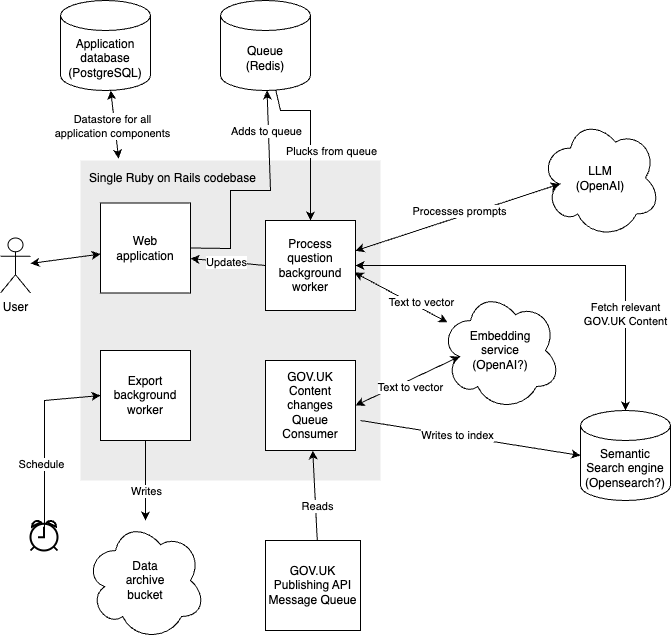

The diagram above was exported from draw.io. Its source (the exported page's mxGraphModel, read from the mxfile embedded in the PNG):
<mxGraphModel dx="1027" dy="540" grid="1" gridSize="10" guides="1" tooltips="1" connect="1" arrows="1" fold="1" page="1" pageScale="1" pageWidth="1169" pageHeight="1654" math="0" shadow="0">
  <root>
    <mxCell id="0" />
    <mxCell id="1" parent="0" />
    <mxCell id="-FliKNvopAV5E3iXljJQ-23" value="" style="rounded=0;whiteSpace=wrap;html=1;strokeColor=none;fillColor=#EBEBEB;" parent="1" vertex="1">
      <mxGeometry x="180" y="260" width="300" height="320" as="geometry" />
    </mxCell>
    <mxCell id="-FliKNvopAV5E3iXljJQ-1" value="User" style="shape=umlActor;verticalLabelPosition=bottom;verticalAlign=top;html=1;outlineConnect=0;" parent="1" vertex="1">
      <mxGeometry x="100" y="337.5" width="30" height="55" as="geometry" />
    </mxCell>
    <mxCell id="-FliKNvopAV5E3iXljJQ-2" value="Web&lt;br&gt;application" style="whiteSpace=wrap;html=1;aspect=fixed;" parent="1" vertex="1">
      <mxGeometry x="200" y="302.5" width="90" height="90" as="geometry" />
    </mxCell>
    <mxCell id="-FliKNvopAV5E3iXljJQ-3" value="Process question background worker" style="rounded=0;whiteSpace=wrap;html=1;" parent="1" vertex="1">
      <mxGeometry x="365" y="320" width="90" height="90" as="geometry" />
    </mxCell>
    <mxCell id="-FliKNvopAV5E3iXljJQ-4" value="Export background worker" style="rounded=0;whiteSpace=wrap;html=1;" parent="1" vertex="1">
      <mxGeometry x="200" y="450" width="90" height="90" as="geometry" />
    </mxCell>
    <mxCell id="-FliKNvopAV5E3iXljJQ-5" value="GOV.UK Content changes&lt;br&gt;Queue Consumer" style="rounded=0;whiteSpace=wrap;html=1;" parent="1" vertex="1">
      <mxGeometry x="365" y="460" width="90" height="90" as="geometry" />
    </mxCell>
    <mxCell id="-FliKNvopAV5E3iXljJQ-6" value="Application&lt;br&gt;database&lt;br&gt;(PostgreSQL)" style="shape=cylinder3;whiteSpace=wrap;html=1;boundedLbl=1;backgroundOutline=1;size=15;" parent="1" vertex="1">
      <mxGeometry x="160" y="100" width="90" height="90" as="geometry" />
    </mxCell>
    <mxCell id="-FliKNvopAV5E3iXljJQ-7" value="Semantic Search engine&lt;br&gt;(Opensearch?)" style="shape=cylinder3;whiteSpace=wrap;html=1;boundedLbl=1;backgroundOutline=1;size=15;" parent="1" vertex="1">
      <mxGeometry x="680" y="510" width="90" height="90" as="geometry" />
    </mxCell>
    <mxCell id="-FliKNvopAV5E3iXljJQ-8" value="Embedding&lt;br&gt;service&lt;br&gt;(OpenAI?)" style="ellipse;shape=cloud;whiteSpace=wrap;html=1;" parent="1" vertex="1">
      <mxGeometry x="540" y="390" width="120" height="120" as="geometry" />
    </mxCell>
    <mxCell id="-FliKNvopAV5E3iXljJQ-9" value="LLM&lt;br&gt;(OpenAI)" style="ellipse;shape=cloud;whiteSpace=wrap;html=1;" parent="1" vertex="1">
      <mxGeometry x="640" y="217.5" width="120" height="120" as="geometry" />
    </mxCell>
    <mxCell id="-FliKNvopAV5E3iXljJQ-10" value="Queue&lt;br&gt;(Redis)" style="shape=cylinder3;whiteSpace=wrap;html=1;boundedLbl=1;backgroundOutline=1;size=15;" parent="1" vertex="1">
      <mxGeometry x="320" y="100" width="90" height="90" as="geometry" />
    </mxCell>
    <mxCell id="-FliKNvopAV5E3iXljJQ-11" value="Data&lt;br&gt;archive&lt;br&gt;bucket" style="ellipse;shape=cloud;whiteSpace=wrap;html=1;" parent="1" vertex="1">
      <mxGeometry x="185" y="620" width="120" height="120" as="geometry" />
    </mxCell>
    <mxCell id="-FliKNvopAV5E3iXljJQ-17" value="" style="endArrow=classic;startArrow=classic;html=1;rounded=0;" parent="1" source="-FliKNvopAV5E3iXljJQ-1" target="-FliKNvopAV5E3iXljJQ-2" edge="1">
      <mxGeometry width="50" height="50" relative="1" as="geometry">
        <mxPoint x="470" y="400" as="sourcePoint" />
        <mxPoint x="200" y="365" as="targetPoint" />
      </mxGeometry>
    </mxCell>
    <mxCell id="-FliKNvopAV5E3iXljJQ-24" value="Single Ruby on Rails codebase&lt;div&gt;&lt;br/&gt;&lt;/div&gt;" style="text;html=1;align=center;verticalAlign=middle;whiteSpace=wrap;rounded=0;" parent="1" vertex="1">
      <mxGeometry x="180" y="280" width="185" height="10" as="geometry" />
    </mxCell>
    <mxCell id="-FliKNvopAV5E3iXljJQ-26" value="" style="endArrow=classic;html=1;rounded=0;" parent="1" source="-FliKNvopAV5E3iXljJQ-10" target="-FliKNvopAV5E3iXljJQ-3" edge="1">
      <mxGeometry width="50" height="50" relative="1" as="geometry">
        <mxPoint x="470" y="400" as="sourcePoint" />
        <mxPoint x="520" y="350" as="targetPoint" />
        <Array as="points">
          <mxPoint x="380" y="210" />
          <mxPoint x="410" y="210" />
        </Array>
      </mxGeometry>
    </mxCell>
    <mxCell id="-FliKNvopAV5E3iXljJQ-38" value="Plucks from queue" style="edgeLabel;html=1;align=center;verticalAlign=middle;resizable=0;points=[];fillColor=#EBEBEB;strokeColor=none;" parent="-FliKNvopAV5E3iXljJQ-26" connectable="0" vertex="1">
      <mxGeometry x="0.539" y="4" relative="1" as="geometry">
        <mxPoint x="16" y="-33" as="offset" />
      </mxGeometry>
    </mxCell>
    <mxCell id="-FliKNvopAV5E3iXljJQ-27" value="" style="endArrow=classic;html=1;rounded=0;exitX=1;exitY=0.5;exitDx=0;exitDy=0;" parent="1" source="-FliKNvopAV5E3iXljJQ-2" target="-FliKNvopAV5E3iXljJQ-10" edge="1">
      <mxGeometry width="50" height="50" relative="1" as="geometry">
        <mxPoint x="470" y="400" as="sourcePoint" />
        <mxPoint x="520" y="350" as="targetPoint" />
        <Array as="points">
          <mxPoint x="330" y="348" />
          <mxPoint x="330" y="290" />
          <mxPoint x="370" y="290" />
        </Array>
      </mxGeometry>
    </mxCell>
    <mxCell id="-FliKNvopAV5E3iXljJQ-28" value="Adds to queue" style="edgeLabel;html=1;align=center;verticalAlign=middle;resizable=0;points=[];" parent="-FliKNvopAV5E3iXljJQ-27" connectable="0" vertex="1">
      <mxGeometry x="0.6218" relative="1" as="geometry">
        <mxPoint x="-3" y="-5" as="offset" />
      </mxGeometry>
    </mxCell>
    <mxCell id="-FliKNvopAV5E3iXljJQ-29" value="" style="endArrow=classic;html=1;rounded=0;exitX=1.056;exitY=0.667;exitDx=0;exitDy=0;exitPerimeter=0;entryX=0;entryY=0.5;entryDx=0;entryDy=0;entryPerimeter=0;" parent="1" source="-FliKNvopAV5E3iXljJQ-5" target="-FliKNvopAV5E3iXljJQ-7" edge="1">
      <mxGeometry width="50" height="50" relative="1" as="geometry">
        <mxPoint x="470" y="400" as="sourcePoint" />
        <mxPoint x="520" y="350" as="targetPoint" />
      </mxGeometry>
    </mxCell>
    <mxCell id="-FliKNvopAV5E3iXljJQ-37" value="Writes to index" style="edgeLabel;html=1;align=center;verticalAlign=middle;resizable=0;points=[];" parent="-FliKNvopAV5E3iXljJQ-29" connectable="0" vertex="1">
      <mxGeometry x="-0.1142" y="1" relative="1" as="geometry">
        <mxPoint x="-1" as="offset" />
      </mxGeometry>
    </mxCell>
    <mxCell id="-FliKNvopAV5E3iXljJQ-30" value="" style="endArrow=classic;html=1;rounded=0;exitX=0.558;exitY=0.117;exitDx=0;exitDy=0;exitPerimeter=0;" parent="1" target="-FliKNvopAV5E3iXljJQ-5" edge="1">
      <mxGeometry width="50" height="50" relative="1" as="geometry">
        <mxPoint x="416.96000000000004" y="644.04" as="sourcePoint" />
        <mxPoint x="520" y="350" as="targetPoint" />
      </mxGeometry>
    </mxCell>
    <mxCell id="-FliKNvopAV5E3iXljJQ-33" value="Reads" style="edgeLabel;html=1;align=center;verticalAlign=middle;resizable=0;points=[];" parent="-FliKNvopAV5E3iXljJQ-30" connectable="0" vertex="1">
      <mxGeometry x="-0.1688" y="-1" relative="1" as="geometry">
        <mxPoint as="offset" />
      </mxGeometry>
    </mxCell>
    <mxCell id="-FliKNvopAV5E3iXljJQ-31" value="" style="endArrow=classic;html=1;rounded=0;exitX=0.5;exitY=1;exitDx=0;exitDy=0;" parent="1" source="-FliKNvopAV5E3iXljJQ-4" target="-FliKNvopAV5E3iXljJQ-11" edge="1">
      <mxGeometry width="50" height="50" relative="1" as="geometry">
        <mxPoint x="470" y="400" as="sourcePoint" />
        <mxPoint x="245" y="620" as="targetPoint" />
      </mxGeometry>
    </mxCell>
    <mxCell id="-FliKNvopAV5E3iXljJQ-32" value="Writes" style="edgeLabel;html=1;align=center;verticalAlign=middle;resizable=0;points=[];" parent="-FliKNvopAV5E3iXljJQ-31" connectable="0" vertex="1">
      <mxGeometry x="-0.05" y="1" relative="1" as="geometry">
        <mxPoint x="-1" y="12" as="offset" />
      </mxGeometry>
    </mxCell>
    <mxCell id="-FliKNvopAV5E3iXljJQ-34" value="" style="endArrow=classic;startArrow=classic;html=1;rounded=0;entryX=0.16;entryY=0.55;entryDx=0;entryDy=0;entryPerimeter=0;" parent="1" source="-FliKNvopAV5E3iXljJQ-3" target="-FliKNvopAV5E3iXljJQ-9" edge="1">
      <mxGeometry width="50" height="50" relative="1" as="geometry">
        <mxPoint x="610" y="230" as="sourcePoint" />
        <mxPoint x="660" y="180" as="targetPoint" />
      </mxGeometry>
    </mxCell>
    <mxCell id="-FliKNvopAV5E3iXljJQ-40" value="Processes prompts" style="edgeLabel;html=1;align=center;verticalAlign=middle;resizable=0;points=[];" parent="-FliKNvopAV5E3iXljJQ-34" connectable="0" vertex="1">
      <mxGeometry x="0.0368" y="6" relative="1" as="geometry">
        <mxPoint as="offset" />
      </mxGeometry>
    </mxCell>
    <mxCell id="-FliKNvopAV5E3iXljJQ-35" value="" style="endArrow=classic;startArrow=classic;html=1;rounded=0;exitX=1;exitY=0.5;exitDx=0;exitDy=0;entryX=0.16;entryY=0.55;entryDx=0;entryDy=0;entryPerimeter=0;" parent="1" source="-FliKNvopAV5E3iXljJQ-5" target="-FliKNvopAV5E3iXljJQ-8" edge="1">
      <mxGeometry width="50" height="50" relative="1" as="geometry">
        <mxPoint x="470" y="400" as="sourcePoint" />
        <mxPoint x="520" y="350" as="targetPoint" />
      </mxGeometry>
    </mxCell>
    <mxCell id="-FliKNvopAV5E3iXljJQ-36" value="Text to vector" style="edgeLabel;html=1;align=center;verticalAlign=middle;resizable=0;points=[];" parent="-FliKNvopAV5E3iXljJQ-35" connectable="0" vertex="1">
      <mxGeometry x="-0.2585" relative="1" as="geometry">
        <mxPoint x="16" as="offset" />
      </mxGeometry>
    </mxCell>
    <mxCell id="-FliKNvopAV5E3iXljJQ-41" value="" style="endArrow=classic;startArrow=classic;html=1;rounded=0;exitX=0.989;exitY=0.578;exitDx=0;exitDy=0;exitPerimeter=0;" parent="1" source="-FliKNvopAV5E3iXljJQ-3" target="-FliKNvopAV5E3iXljJQ-8" edge="1">
      <mxGeometry width="50" height="50" relative="1" as="geometry">
        <mxPoint x="470" y="400" as="sourcePoint" />
        <mxPoint x="520" y="350" as="targetPoint" />
      </mxGeometry>
    </mxCell>
    <mxCell id="-FliKNvopAV5E3iXljJQ-42" value="Text to vector" style="edgeLabel;html=1;align=center;verticalAlign=middle;resizable=0;points=[];" parent="-FliKNvopAV5E3iXljJQ-41" connectable="0" vertex="1">
      <mxGeometry x="0.0201" y="-5" relative="1" as="geometry">
        <mxPoint x="21" as="offset" />
      </mxGeometry>
    </mxCell>
    <mxCell id="-FliKNvopAV5E3iXljJQ-43" value="" style="endArrow=classic;startArrow=classic;html=1;rounded=0;exitX=1;exitY=0.5;exitDx=0;exitDy=0;entryX=0.5;entryY=0;entryDx=0;entryDy=0;entryPerimeter=0;" parent="1" source="-FliKNvopAV5E3iXljJQ-3" target="-FliKNvopAV5E3iXljJQ-7" edge="1">
      <mxGeometry width="50" height="50" relative="1" as="geometry">
        <mxPoint x="470" y="400" as="sourcePoint" />
        <mxPoint x="860" y="380" as="targetPoint" />
        <Array as="points">
          <mxPoint x="725" y="365" />
        </Array>
      </mxGeometry>
    </mxCell>
    <mxCell id="-FliKNvopAV5E3iXljJQ-44" value="Fetch relevant&lt;br&gt;GOV.UK Content" style="edgeLabel;html=1;align=center;verticalAlign=middle;resizable=0;points=[];" parent="-FliKNvopAV5E3iXljJQ-43" connectable="0" vertex="1">
      <mxGeometry x="0.5312" y="-1" relative="1" as="geometry">
        <mxPoint as="offset" />
      </mxGeometry>
    </mxCell>
    <mxCell id="-FliKNvopAV5E3iXljJQ-45" value="" style="endArrow=classic;startArrow=classic;html=1;rounded=0;exitX=0.127;exitY=-0.006;exitDx=0;exitDy=0;exitPerimeter=0;" parent="1" source="-FliKNvopAV5E3iXljJQ-23" target="-FliKNvopAV5E3iXljJQ-6" edge="1">
      <mxGeometry width="50" height="50" relative="1" as="geometry">
        <mxPoint x="470" y="400" as="sourcePoint" />
        <mxPoint x="520" y="350" as="targetPoint" />
      </mxGeometry>
    </mxCell>
    <mxCell id="-FliKNvopAV5E3iXljJQ-46" value="Datastore for all&lt;br&gt;application components" style="edgeLabel;html=1;align=center;verticalAlign=middle;resizable=0;points=[];" parent="-FliKNvopAV5E3iXljJQ-45" connectable="0" vertex="1">
      <mxGeometry x="-0.0462" y="3" relative="1" as="geometry">
        <mxPoint as="offset" />
      </mxGeometry>
    </mxCell>
    <mxCell id="-FliKNvopAV5E3iXljJQ-47" value="" style="html=1;verticalLabelPosition=bottom;align=center;labelBackgroundColor=#ffffff;verticalAlign=top;strokeWidth=2;strokeColor=#000000;shadow=0;dashed=0;shape=mxgraph.ios7.icons.alarm_clock;" parent="1" vertex="1">
      <mxGeometry x="130" y="620" width="27" height="30" as="geometry" />
    </mxCell>
    <mxCell id="-FliKNvopAV5E3iXljJQ-48" value="" style="endArrow=classic;html=1;rounded=0;entryX=0;entryY=0.5;entryDx=0;entryDy=0;exitX=0.519;exitY=0.233;exitDx=0;exitDy=0;exitPerimeter=0;" parent="1" source="-FliKNvopAV5E3iXljJQ-47" target="-FliKNvopAV5E3iXljJQ-4" edge="1">
      <mxGeometry width="50" height="50" relative="1" as="geometry">
        <mxPoint x="319" y="460" as="sourcePoint" />
        <mxPoint x="350" y="470" as="targetPoint" />
        <Array as="points">
          <mxPoint x="144" y="500" />
        </Array>
      </mxGeometry>
    </mxCell>
    <mxCell id="-FliKNvopAV5E3iXljJQ-49" value="Schedule" style="edgeLabel;html=1;align=center;verticalAlign=middle;resizable=0;points=[];" parent="-FliKNvopAV5E3iXljJQ-48" connectable="0" vertex="1">
      <mxGeometry x="-0.3132" y="4" relative="1" as="geometry">
        <mxPoint as="offset" />
      </mxGeometry>
    </mxCell>
    <mxCell id="-FliKNvopAV5E3iXljJQ-50" value="GOV.UK&lt;br&gt;Publishing API&lt;br&gt;Message Queue" style="rounded=0;whiteSpace=wrap;html=1;" parent="1" vertex="1">
      <mxGeometry x="365" y="640" width="95" height="90" as="geometry" />
    </mxCell>
    <mxCell id="-FliKNvopAV5E3iXljJQ-51" value="" style="endArrow=classic;html=1;rounded=0;entryX=1;entryY=0.617;entryDx=0;entryDy=0;entryPerimeter=0;exitX=0;exitY=0.5;exitDx=0;exitDy=0;" parent="1" source="-FliKNvopAV5E3iXljJQ-3" target="-FliKNvopAV5E3iXljJQ-2" edge="1">
      <mxGeometry width="50" height="50" relative="1" as="geometry">
        <mxPoint x="470" y="470" as="sourcePoint" />
        <mxPoint x="520" y="420" as="targetPoint" />
      </mxGeometry>
    </mxCell>
    <mxCell id="-FliKNvopAV5E3iXljJQ-52" value="Updates" style="edgeLabel;html=1;align=center;verticalAlign=middle;resizable=0;points=[];fillColor=#EBEBEB;shadow=0;" parent="-FliKNvopAV5E3iXljJQ-51" connectable="0" vertex="1">
      <mxGeometry x="0.0674" relative="1" as="geometry">
        <mxPoint as="offset" />
      </mxGeometry>
    </mxCell>
  </root>
</mxGraphModel>